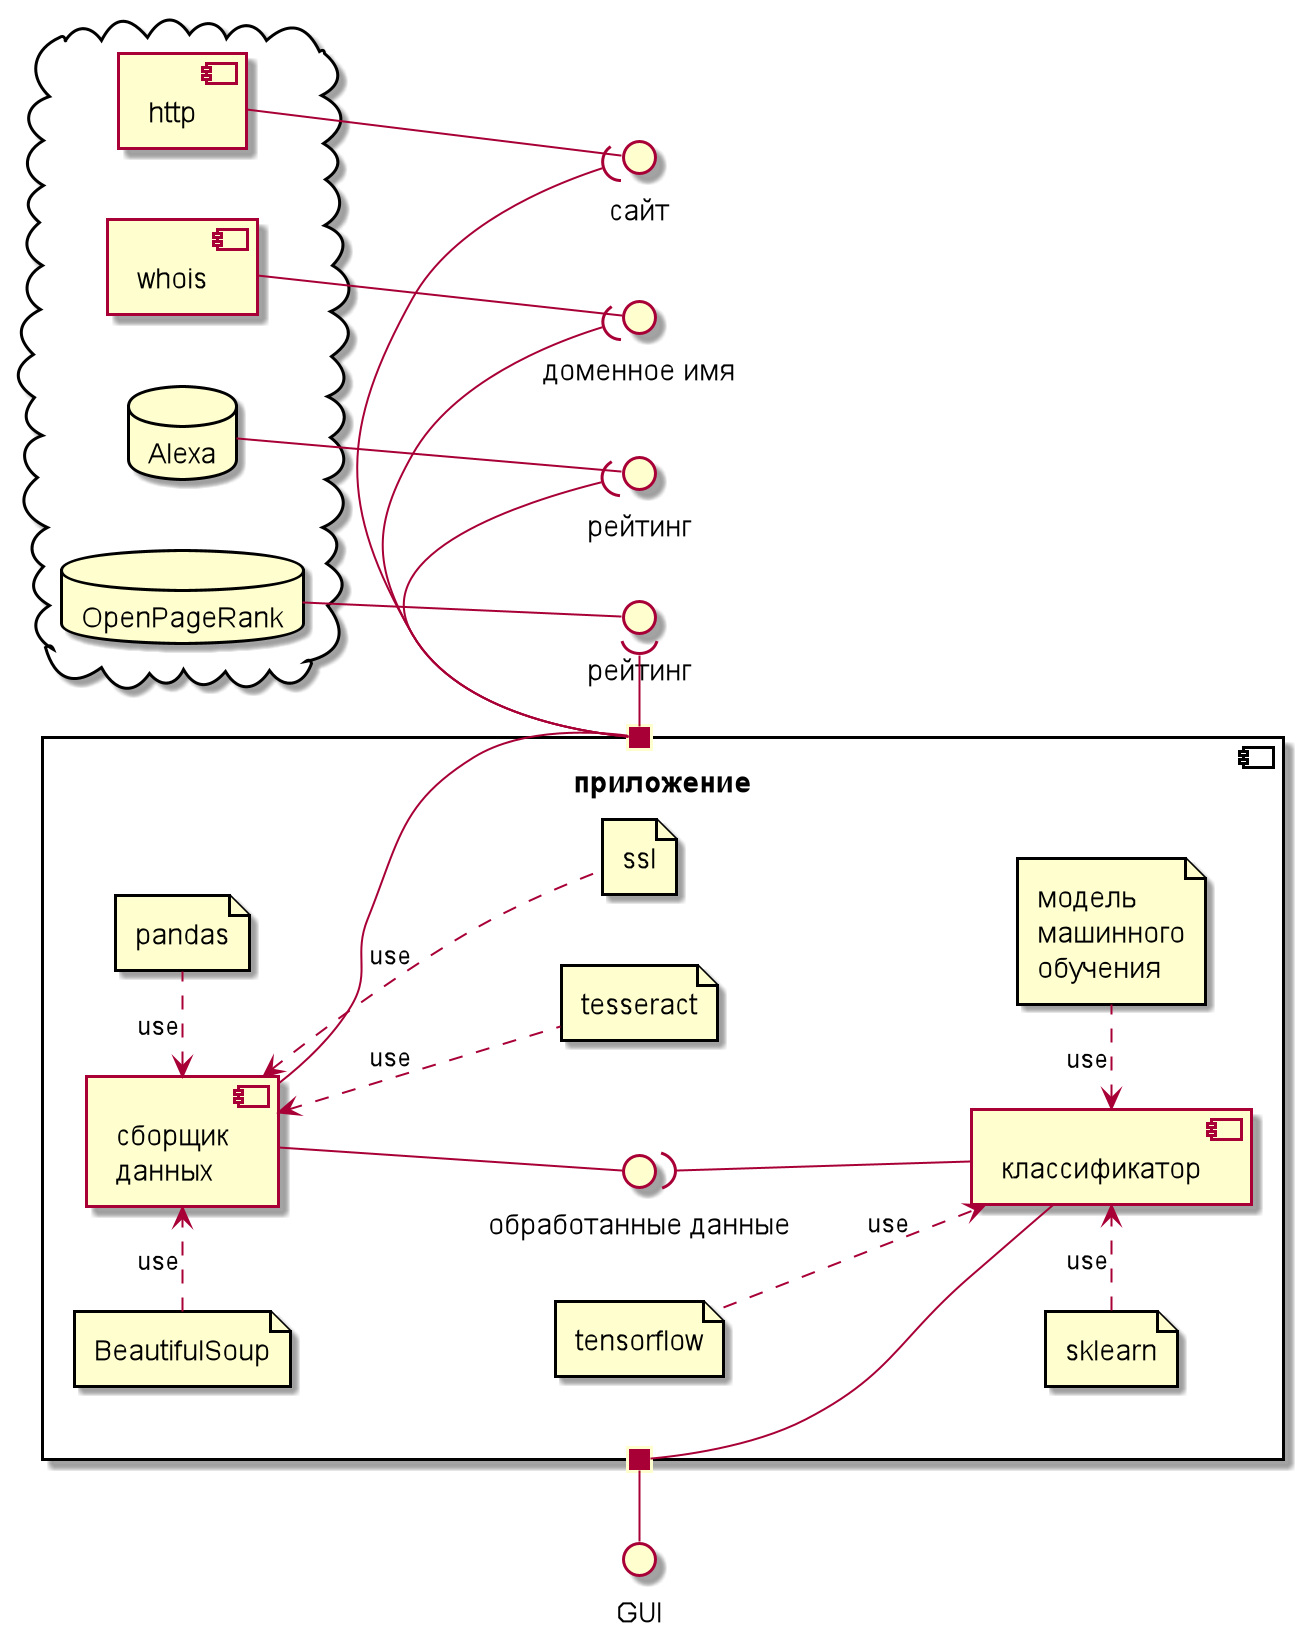

The diagram above was rendered by PlantUML. Its source (embedded in the PNG):
@startuml

left to right direction
scale 10

() GUI

component "приложение"{
    port " " as output
    port "  " as input

    file tesseract
    file BeautifulSoup
    file pandas
    file sklearn
    file tensorflow
    file ssl
    file "модель\nмашинного\nобучения" as ml

    () "обработанные данные" as data

    BeautifulSoup .> [сборщик\nданных] : use
    ssl .u.> [сборщик\nданных] : use
    pandas .l.> [сборщик\nданных] : use
    tesseract .u.> [сборщик\nданных] : use
    [сборщик\nданных] -d-- input

    [сборщик\nданных] -d- data
    [классификатор] -u-( data

    ml .l.> [классификатор] : use
    sklearn .> [классификатор] : use
    tensorflow ..> [классификатор] : use
    [классификатор] -u- output
}

output -l- GUI

cloud {
    [http]
    [whois]
    database Alexa
    database OpenPageRank
}

() сайт
[http] -- сайт
input -( сайт

() рейтинг as r1
() рейтинг as r2

Alexa -- r1
input -( r1

OpenPageRank -- r2
input -( r2

() "доменное имя" as domain
whois -d- domain
input -r( domain


@enduml